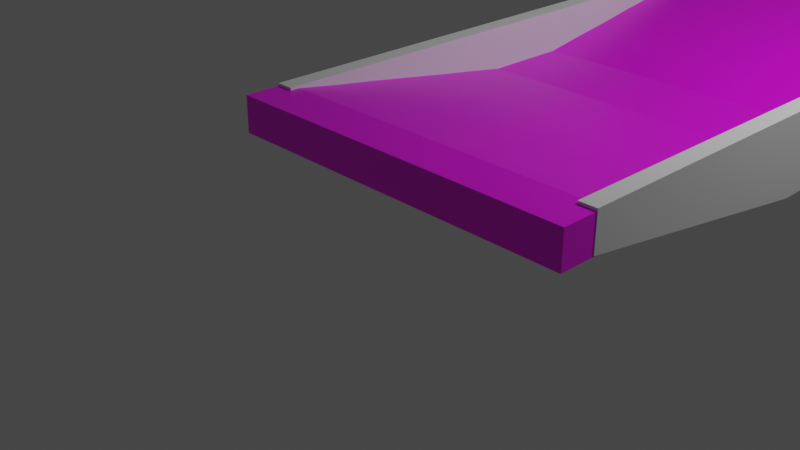 # Source: puddle.blend  (saved by Blender 2.93.21; exported with 4.5.12 LTS)
import bpy
from mathutils import Matrix  # noqa: F401  (used for matrix-valued properties, if any)

bpy.ops.wm.read_factory_settings(use_empty=True)
scene = bpy.context.scene
scene.name = 'Scene'

# ---- collections
col_collection = bpy.data.collections.new('Collection'); scene.collection.children.link(col_collection)

# ---- images (referenced by path relative to the original .blend; pixels are not part of the script)
import os
ASSET_DIR = os.environ.get("B2B_ASSET_DIR", "")  # directory of the original .blend (textures are referenced by path, not embedded)
HERE = os.path.dirname(os.path.abspath(__file__))  # packed textures are extracted next to this script under _unpacked/

def load_image(name, relpath, width, height, colorspace="sRGB"):
    """Load a texture the original file referenced (path relative to the .blend, or extracted next to this script)."""
    p = next((c for c in (os.path.join(HERE, relpath), os.path.join(ASSET_DIR, relpath)) if relpath and os.path.exists(c)), "")
    if p:
        img = bpy.data.images.load(p, check_existing=True)
        img.name = name
    else:  # same state as the original file: an image datablock whose file is absent (Cycles renders it pink)
        img = bpy.data.images.new(name, width, height)
        img.source = "FILE"
        img.filepath = "//" + (relpath or name)
    img.colorspace_settings.name = colorspace
    return img
img_grass15_jpg = load_image('grass15.jpg', 'grass15.jpg', 1024, 1024, 'sRGB')

# ---- materials (node trees are filled in below, after node groups)
mat_material = bpy.data.materials.new('Material')
mat_material.alpha_threshold = 0.0
mat_material.use_transparent_shadow = False
mat_material.line_color = (0.0, 0.0, 0.0, 1.0)

# ---- material node trees
mat_material.use_nodes = True; mat_material.node_tree.nodes.clear()
_N = mat_material.node_tree.nodes; _L = mat_material.node_tree.links
n0 = _N.new('ShaderNodeOutputMaterial'); n0.name = 'Material Output'; n0.location = (300, 300)
n1 = _N.new('ShaderNodeBsdfPrincipled'); n1.name = 'Principled BSDF'; n1.location = (10, 300)
n1.distribution = 'GGX'
n1.subsurface_method = 'BURLEY'
n1.inputs[2].default_value = 0.4
n1.inputs[3].default_value = 1.45
n1.inputs[27].default_value = (0.0, 0.0, 0.0, 1.0)
n1.inputs[28].default_value = 1.0
n2 = _N.new('ShaderNodeTexImage'); n2.name = 'Изображение-текстура'; n2.location = (-325, 223)
n2.image = img_grass15_jpg
_L.new(n1.outputs[0], n0.inputs[0])
_L.new(n2.outputs[0], n1.inputs[0])
n0.is_active_output = True

# ---- world
world_world = bpy.data.worlds.new('World'); scene.world = world_world
world_world.use_nodes = True; world_world.node_tree.nodes.clear()
_N = world_world.node_tree.nodes; _L = world_world.node_tree.links
n0 = _N.new('ShaderNodeOutputWorld'); n0.name = 'World Output'; n0.location = (300, 300)
n1 = _N.new('ShaderNodeBackground'); n1.name = 'Background'; n1.location = (10, 300)
n1.inputs[0].default_value = (0.05088, 0.05088, 0.05088, 1.0)
_L.new(n1.outputs[0], n0.inputs[0])
n0.is_active_output = True
world_world.color = (0.05088, 0.05088, 0.05088)
world_world.use_sun_shadow = False
world_world.sun_shadow_jitter_overblur = 0.0

# ---- cameras
cam_camera = bpy.data.cameras.new('Camera')
cam_camera.clip_end = 100.0
cam_camera.ortho_scale = 7.314

# ---- lights
light_light = bpy.data.lights.new('Light', 'POINT')
light_light.transmission_factor = 0.0
light_light.energy = 1000.0
light_light.shadow_soft_size = 0.1
light_light.shadow_maximum_resolution = 0.006
light_light.use_absolute_resolution = True

# ---- meshes
me_cube = bpy.data.meshes.new('Cube')
me_cube.from_pydata([(1.0, 1.0, 1.0), (1.0, 1.0, -1.0), (1.0, -1.0, 1.0), (1.0, -1.0, -1.0), (-1.0, 1.0, 1.0), (-1.0, 1.0, -1.0), (-1.0, -1.0, 1.0), (-1.0, -1.0, -1.0), (-1.0, 0.0, 1.398), (1.0, 0.0, 3.398), (-1.0, 0.0, 3.398), (1.0, 0.0, 1.398), (-1.0, -0.5, 0.1989), (1.0, -0.5, 2.199), (-1.0, -0.5, 2.199), (1.0, -0.5, 0.1989), (-1.0, -0.75, -0.582), (1.0, -0.75, 1.418), (-1.0, -0.75, 1.418), (1.0, -0.75, -0.582), (-1.0, -0.25, 2.998), (1.0, -0.25, 0.9982), (-1.0, -0.25, 0.9982), (1.0, -0.25, 2.998), (-1.0, 0.5, 2.184), (1.0, 0.5, 0.1841), (-1.0, 0.5, 0.1841), (1.0, 0.5, 2.184), (-1.0, 0.25, 0.9834), (1.0, 0.25, 2.983), (-1.0, 0.25, 2.983), (1.0, 0.25, 0.9834), (-1.0, 0.75, 1.4), (1.0, 0.75, -0.6004), (-1.0, 0.75, -0.6004), (1.0, 0.75, 1.4), (-1.0, -0.875, -1.0), (1.0, -0.875, 1.0), (-1.0, -0.875, 1.0), (1.0, -0.875, -1.0), (-1.0, -0.625, 1.796), (1.0, -0.625, -0.2039), (-1.0, -0.625, -0.2039), (1.0, -0.625, 1.796), (-1.0, -0.375, 0.6134), (1.0, -0.375, 2.613), (-1.0, -0.375, 2.613), (1.0, -0.375, 0.6134), (-1.0, -0.1282, 3.398), (1.0, -0.1282, 1.398), (-1.0, -0.1282, 1.398), (1.0, -0.1282, 3.398), (-1.0, 0.125, 1.398), (1.0, 0.125, 3.398), (-1.0, 0.125, 3.398), (1.0, 0.125, 1.398), (-1.0, 0.375, 2.613), (1.0, 0.375, 0.6134), (-1.0, 0.375, 0.6134), (1.0, 0.375, 2.613), (-1.0, 0.625, -0.1859), (1.0, 0.625, 1.814), (-1.0, 0.625, 1.814), (1.0, 0.625, -0.1859), (-1.0, 0.875, 1.0), (1.0, 0.875, -1.0), (-1.0, 0.875, -1.0), (1.0, 0.875, 1.0), (-1.0, -0.0641, 3.398), (1.0, -0.0641, 1.398), (-1.0, -0.0641, 1.398), (1.0, -0.0641, 3.398), (-1.0, 0.0625, 1.398), (1.0, 0.0625, 3.398), (-1.0, 0.0625, 3.398), (1.0, 0.0625, 1.398)], [], [(37, 38, 6, 2), (3, 2, 6, 7), (66, 64, 4, 5), (36, 39, 3, 7), (39, 37, 2, 3), (5, 4, 0, 1), (75, 73, 9, 11), (72, 75, 11, 8), (70, 68, 10, 8), (73, 74, 10, 9), (42, 40, 14, 12), (47, 45, 13, 15), (44, 47, 15, 12), (45, 46, 14, 13), (36, 38, 18, 16), (41, 43, 17, 19), (42, 41, 19, 16), (43, 40, 18, 17), (51, 48, 20, 23), (50, 49, 21, 22), (49, 51, 23, 21), (44, 46, 20, 22), (61, 62, 24, 27), (60, 63, 25, 26), (63, 61, 27, 25), (58, 56, 24, 26), (52, 54, 30, 28), (59, 56, 30, 29), (58, 57, 31, 28), (57, 59, 29, 31), (65, 67, 35, 33), (66, 65, 33, 34), (67, 64, 32, 35), (60, 62, 32, 34), (7, 6, 38, 36), (19, 17, 37, 39), (16, 19, 39, 36), (17, 18, 38, 37), (13, 14, 40, 43), (12, 15, 41, 42), (15, 13, 43, 41), (16, 18, 40, 42), (12, 14, 46, 44), (23, 20, 46, 45), (22, 21, 47, 44), (21, 23, 45, 47), (69, 71, 51, 49), (70, 69, 49, 50), (71, 68, 48, 51), (22, 20, 48, 50), (72, 74, 54, 52), (29, 30, 54, 53), (28, 31, 55, 52), (31, 29, 53, 55), (25, 27, 59, 57), (26, 25, 57, 58), (27, 24, 56, 59), (28, 30, 56, 58), (26, 24, 62, 60), (33, 35, 61, 63), (34, 33, 63, 60), (35, 32, 62, 61), (0, 4, 64, 67), (5, 1, 65, 66), (1, 0, 67, 65), (34, 32, 64, 66), (9, 10, 68, 71), (8, 11, 69, 70), (11, 9, 71, 69), (50, 48, 68, 70), (8, 10, 74, 72), (53, 54, 74, 73), (52, 55, 75, 72), (55, 53, 73, 75)])
_uv = me_cube.uv_layers.new(name='UVMap')
_uv.uv.foreach_set('vector', [0.625, 0.7344, 0.875, 0.7344, 0.875, 0.75, 0.625, 0.75, 0.375, 0.75, 0.625, 0.75, 0.625, 1.0, 0.375, 1.0, 0.375, 0.2344, 0.625, 0.2344, 0.625, 0.25, 0.375, 0.25, 0.125, 0.7344, 0.375, 0.7344, 0.375, 0.75, 0.125, 0.75, 0.375, 0.7344, 0.625, 0.7344, 0.625, 0.75, 0.375, 0.75, 0.375, 0.25, 0.625, 0.25, 0.625, 0.5, 0.375, 0.5, 0.375, 0.6172, 0.625, 0.6172, 0.625, 0.625, 0.375, 0.625, 0.125, 0.6172, 0.375, 0.6172, 0.375, 0.625, 0.125, 0.625, 0.375, 0.117, 0.625, 0.117, 0.625, 0.125, 0.375, 0.125, 0.625, 0.6172, 0.875, 0.6172, 0.875, 0.625, 0.625, 0.625, 0.375, 0.04688, 0.625, 0.04688, 0.625, 0.0625, 0.375, 0.0625, 0.375, 0.6719, 0.625, 0.6719, 0.625, 0.6875, 0.375, 0.6875, 0.125, 0.6719, 0.375, 0.6719, 0.375, 0.6875, 0.125, 0.6875, 0.625, 0.6719, 0.875, 0.6719, 0.875, 0.6875, 0.625, 0.6875, 0.375, 0.01562, 0.625, 0.01562, 0.625, 0.03125, 0.375, 0.03125, 0.375, 0.7031, 0.625, 0.7031, 0.625, 0.7188, 0.375, 0.7188, 0.125, 0.7031, 0.375, 0.7031, 0.375, 0.7188, 0.125, 0.7188, 0.625, 0.7031, 0.875, 0.7031, 0.875, 0.7188, 0.625, 0.7188, 0.625, 0.641, 0.875, 0.641, 0.875, 0.6562, 0.625, 0.6562, 0.125, 0.641, 0.375, 0.641, 0.375, 0.6562, 0.125, 0.6562, 0.375, 0.641, 0.625, 0.641, 0.625, 0.6562, 0.375, 0.6562, 0.375, 0.07812, 0.625, 0.07812, 0.625, 0.09375, 0.375, 0.09375, 0.625, 0.5469, 0.875, 0.5469, 0.875, 0.5625, 0.625, 0.5625, 0.125, 0.5469, 0.375, 0.5469, 0.375, 0.5625, 0.125, 0.5625, 0.375, 0.5469, 0.625, 0.5469, 0.625, 0.5625, 0.375, 0.5625, 0.375, 0.1719, 0.625, 0.1719, 0.625, 0.1875, 0.375, 0.1875, 0.375, 0.1406, 0.625, 0.1406, 0.625, 0.1562, 0.375, 0.1562, 0.625, 0.5781, 0.875, 0.5781, 0.875, 0.5938, 0.625, 0.5938, 0.125, 0.5781, 0.375, 0.5781, 0.375, 0.5938, 0.125, 0.5938, 0.375, 0.5781, 0.625, 0.5781, 0.625, 0.5938, 0.375, 0.5938, 0.375, 0.5156, 0.625, 0.5156, 0.625, 0.5312, 0.375, 0.5312, 0.125, 0.5156, 0.375, 0.5156, 0.375, 0.5312, 0.125, 0.5312, 0.625, 0.5156, 0.875, 0.5156, 0.875, 0.5312, 0.625, 0.5312, 0.375, 0.2031, 0.625, 0.2031, 0.625, 0.2188, 0.375, 0.2188, 0.375, 0.0, 0.625, 0.0, 0.625, 0.01562, 0.375, 0.01562, 0.375, 0.7188, 0.625, 0.7188, 0.625, 0.7344, 0.375, 0.7344, 0.125, 0.7188, 0.375, 0.7188, 0.375, 0.7344, 0.125, 0.7344, 0.625, 0.7188, 0.875, 0.7188, 0.875, 0.7344, 0.625, 0.7344, 0.625, 0.6875, 0.875, 0.6875, 0.875, 0.7031, 0.625, 0.7031, 0.125, 0.6875, 0.375, 0.6875, 0.375, 0.7031, 0.125, 0.7031, 0.375, 0.6875, 0.625, 0.6875, 0.625, 0.7031, 0.375, 0.7031, 0.375, 0.03125, 0.625, 0.03125, 0.625, 0.04688, 0.375, 0.04688, 0.375, 0.0625, 0.625, 0.0625, 0.625, 0.07812, 0.375, 0.07812, 0.625, 0.6562, 0.875, 0.6562, 0.875, 0.6719, 0.625, 0.6719, 0.125, 0.6562, 0.375, 0.6562, 0.375, 0.6719, 0.125, 0.6719, 0.375, 0.6562, 0.625, 0.6562, 0.625, 0.6719, 0.375, 0.6719, 0.375, 0.633, 0.625, 0.633, 0.625, 0.641, 0.375, 0.641, 0.125, 0.633, 0.375, 0.633, 0.375, 0.641, 0.125, 0.641, 0.625, 0.633, 0.875, 0.633, 0.875, 0.641, 0.625, 0.641, 0.375, 0.09375, 0.625, 0.09375, 0.625, 0.109, 0.375, 0.109, 0.375, 0.1328, 0.625, 0.1328, 0.625, 0.1406, 0.375, 0.1406, 0.625, 0.5938, 0.875, 0.5938, 0.875, 0.6094, 0.625, 0.6094, 0.125, 0.5938, 0.375, 0.5938, 0.375, 0.6094, 0.125, 0.6094, 0.375, 0.5938, 0.625, 0.5938, 0.625, 0.6094, 0.375, 0.6094, 0.375, 0.5625, 0.625, 0.5625, 0.625, 0.5781, 0.375, 0.5781, 0.125, 0.5625, 0.375, 0.5625, 0.375, 0.5781, 0.125, 0.5781, 0.625, 0.5625, 0.875, 0.5625, 0.875, 0.5781, 0.625, 0.5781, 0.375, 0.1562, 0.625, 0.1562, 0.625, 0.1719, 0.375, 0.1719, 0.375, 0.1875, 0.625, 0.1875, 0.625, 0.2031, 0.375, 0.2031, 0.375, 0.5312, 0.625, 0.5312, 0.625, 0.5469, 0.375, 0.5469, 0.125, 0.5312, 0.375, 0.5312, 0.375, 0.5469, 0.125, 0.5469, 0.625, 0.5312, 0.875, 0.5312, 0.875, 0.5469, 0.625, 0.5469, 0.625, 0.5, 0.875, 0.5, 0.875, 0.5156, 0.625, 0.5156, 0.125, 0.5, 0.375, 0.5, 0.375, 0.5156, 0.125, 0.5156, 0.375, 0.5, 0.625, 0.5, 0.625, 0.5156, 0.375, 0.5156, 0.375, 0.2188, 0.625, 0.2188, 0.625, 0.2344, 0.375, 0.2344, 0.625, 0.625, 0.875, 0.625, 0.875, 0.633, 0.625, 0.633, 0.125, 0.625, 0.375, 0.625, 0.375, 0.633, 0.125, 0.633, 0.375, 0.625, 0.625, 0.625, 0.625, 0.633, 0.375, 0.633, 0.375, 0.109, 0.625, 0.109, 0.625, 0.117, 0.375, 0.117, 0.375, 0.125, 0.625, 0.125, 0.625, 0.1328, 0.375, 0.1328, 0.625, 0.6094, 0.875, 0.6094, 0.875, 0.6172, 0.625, 0.6172, 0.125, 0.6094, 0.375, 0.6094, 0.375, 0.6172, 0.125, 0.6172, 0.375, 0.6094, 0.625, 0.6094, 0.625, 0.6172, 0.375, 0.6172])
me_cube.materials.append(mat_material)
me_cube.use_remesh_preserve_volume = False
me_cube.use_remesh_preserve_attributes = False
me_cube.use_mirror_vertex_groups = False
me_cube.update()
me_x = bpy.data.meshes.new('Куб')
me_x.from_pydata([(-1.0, -1.0, 0.07832), (-1.0, -1.0, 1.0), (-1.0, 1.0, 0.07276), (-1.0, 1.0, 1.0), (1.0, -1.0, 0.07832), (1.0, -1.0, 1.0), (1.0, 1.0, 0.07276), (1.0, 1.0, 1.0), (-1.0, -0.1459, 1.0), (1.0, -0.1454, 1.0), (1.0, -0.1439, -1.0), (-1.0, -0.1426, -1.0), (1.0, 0.1373, 1.0), (-1.0, 0.1374, 1.0), (-1.0, 0.1385, -1.0), (1.0, 0.1381, -1.0)], [], [(0, 1, 8, 11), (2, 3, 7, 6), (6, 7, 12, 15), (4, 5, 1, 0), (2, 6, 15, 14), (7, 3, 13, 12), (9, 8, 1, 5), (10, 9, 5, 4), (11, 8, 13, 14), (11, 10, 4, 0), (14, 15, 10, 11), (14, 13, 3, 2), (12, 13, 8, 9), (15, 12, 9, 10)])
_uv = me_x.uv_layers.new(name='UVКарта')
_uv.uv.foreach_set('vector', [0.5098, 0.0, 0.625, 0.0, 0.625, 0.1068, 0.375, 0.1072, 0.5091, 0.25, 0.625, 0.25, 0.625, 0.5, 0.5091, 0.5, 0.5091, 0.5, 0.625, 0.5, 0.625, 0.6078, 0.375, 0.6077, 0.5098, 0.75, 0.625, 0.75, 0.625, 1.0, 0.5098, 1.0, 0.1255, 0.4991, 0.5091, 0.5, 0.375, 0.6077, 0.125, 0.6077, 0.625, 0.5, 0.875, 0.5, 0.875, 0.6078, 0.625, 0.6078, 0.625, 0.6432, 0.875, 0.6432, 0.875, 0.75, 0.625, 0.75, 0.375, 0.643, 0.625, 0.6432, 0.625, 0.75, 0.5098, 0.75, 0.375, 0.1072, 0.625, 0.1068, 0.625, 0.1422, 0.375, 0.1423, 0.125, 0.6428, 0.375, 0.643, 0.5098, 0.75, 0.125, 0.75, 0.125, 0.6077, 0.375, 0.6077, 0.375, 0.643, 0.125, 0.6428, 0.375, 0.1423, 0.625, 0.1422, 0.625, 0.25, 0.5091, 0.25, 0.625, 0.6078, 0.875, 0.6078, 0.875, 0.6432, 0.625, 0.6432, 0.375, 0.6077, 0.625, 0.6078, 0.625, 0.6432, 0.375, 0.643])
me_x.use_remesh_fix_poles = True
me_x.use_remesh_preserve_attributes = False
me_x.update()
me_001 = bpy.data.meshes.new('Куб.001')
me_001.from_pydata([(-1.0, -1.0, 0.07832), (-1.0, -1.0, 1.0), (-1.0, 1.0, 0.07276), (-1.0, 1.0, 1.0), (1.0, -1.0, 0.07832), (1.0, -1.0, 1.0), (1.0, 1.0, 0.07276), (1.0, 1.0, 1.0), (-1.0, -0.1459, 1.0), (1.0, -0.1454, 1.0), (1.0, -0.1439, -1.0), (-1.0, -0.1426, -1.0), (1.0, 0.1373, 1.0), (-1.0, 0.1374, 1.0), (-1.0, 0.1385, -1.0), (1.0, 0.1381, -1.0)], [], [(0, 1, 8, 11), (2, 3, 7, 6), (6, 7, 12, 15), (4, 5, 1, 0), (2, 6, 15, 14), (7, 3, 13, 12), (9, 8, 1, 5), (10, 9, 5, 4), (11, 8, 13, 14), (11, 10, 4, 0), (14, 15, 10, 11), (14, 13, 3, 2), (12, 13, 8, 9), (15, 12, 9, 10)])
_uv = me_001.uv_layers.new(name='UVКарта')
_uv.uv.foreach_set('vector', [0.5098, 0.0, 0.625, 0.0, 0.625, 0.1068, 0.375, 0.1072, 0.5091, 0.25, 0.625, 0.25, 0.625, 0.5, 0.5091, 0.5, 0.5091, 0.5, 0.625, 0.5, 0.625, 0.6078, 0.375, 0.6077, 0.5098, 0.75, 0.625, 0.75, 0.625, 1.0, 0.5098, 1.0, 0.1255, 0.4991, 0.5091, 0.5, 0.375, 0.6077, 0.125, 0.6077, 0.625, 0.5, 0.875, 0.5, 0.875, 0.6078, 0.625, 0.6078, 0.625, 0.6432, 0.875, 0.6432, 0.875, 0.75, 0.625, 0.75, 0.375, 0.643, 0.625, 0.6432, 0.625, 0.75, 0.5098, 0.75, 0.375, 0.1072, 0.625, 0.1068, 0.625, 0.1422, 0.375, 0.1423, 0.125, 0.6428, 0.375, 0.643, 0.5098, 0.75, 0.125, 0.75, 0.125, 0.6077, 0.375, 0.6077, 0.375, 0.643, 0.125, 0.6428, 0.375, 0.1423, 0.625, 0.1422, 0.625, 0.25, 0.5091, 0.25, 0.625, 0.6078, 0.875, 0.6078, 0.875, 0.6432, 0.625, 0.6432, 0.375, 0.6077, 0.625, 0.6078, 0.625, 0.6432, 0.375, 0.643])
me_001.use_remesh_fix_poles = True
me_001.use_remesh_preserve_attributes = False
me_001.update()

# ---- objects
ob_cube = bpy.data.objects.new('Cube', me_cube)
ob_light = bpy.data.objects.new('Light', light_light)
ob_camera = bpy.data.objects.new('Camera', cam_camera)
ob_x = bpy.data.objects.new('Куб', me_x)
ob_001 = bpy.data.objects.new('Куб.001', me_001)

# ---- transforms, parenting, visibility, modifiers, constraints
ob_cube.location = (0.0, 0.0, 0.04781)
ob_cube.rotation_euler = (0.0, 3.142, 0.0)
ob_cube.scale = (2.5, 5.0, 0.25)
ob_cube.lock_rotations_4d = False
ob_cube.empty_display_type = 'ARROWS'
ob_cube.lineart.crease_threshold = 0.0
ob_light.location = (4.076, 1.005, 5.904)
ob_light.rotation_euler = (0.6503, 0.05522, 1.866)
ob_light.lock_rotations_4d = False
ob_light.empty_display_type = 'ARROWS'
ob_light.color = (0.0, 0.0, 0.0, 0.0)
ob_light.lineart.crease_threshold = 0.0
ob_camera.location = (8.222, -12.51, 4.958)
ob_camera.rotation_euler = (1.109, 0.0, 0.8149)
ob_camera.lock_rotations_4d = False
ob_camera.empty_display_type = 'ARROWS'
ob_camera.color = (0.0, 0.0, 0.0, 0.0)
ob_camera.display_type = 'WIRE'
ob_camera.lineart.crease_threshold = 0.0
ob_x.location = (-2.377, 0.0, -0.234)
ob_x.scale = (0.125, 4.5, 0.5664)
ob_001.location = (2.382, 0.0, -0.234)
ob_001.scale = (0.125, 4.5, 0.5664)

# ---- collection membership
col_collection.objects.link(ob_cube)
col_collection.objects.link(ob_light)
col_collection.objects.link(ob_camera)
col_collection.objects.link(ob_x)
col_collection.objects.link(ob_001)

# ---- scene / render settings (as saved in the file)
scene.camera = ob_camera
scene.frame_start = 1; scene.frame_end = 250; scene.frame_set(0)
scene.render.engine = 'BLENDER_EEVEE_NEXT'
scene.cycles.use_denoising = False
scene.cycles.samples = 128
scene.cycles.sampling_pattern = 'TABULATED_SOBOL'
scene.cycles.use_adaptive_sampling = False
scene.cycles.use_light_tree = False
scene.view_settings.view_transform = 'Filmic'
bpy.context.view_layer.update()
